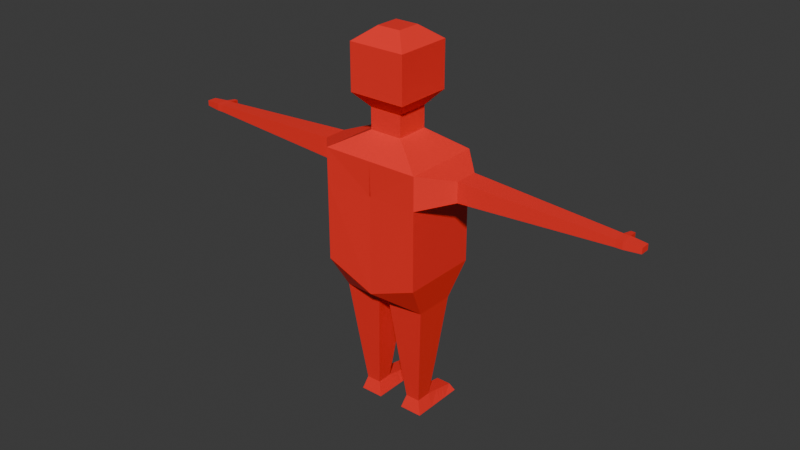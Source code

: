 # Source: potentialygood.blend  (saved by Blender 4.0.36; exported with 4.5.12 LTS)
import bpy
from mathutils import Matrix  # noqa: F401  (used for matrix-valued properties, if any)

bpy.ops.wm.read_factory_settings(use_empty=True)
scene = bpy.context.scene
scene.name = 'Scene'

# ---- collections
col_collection = bpy.data.collections.new('Collection'); scene.collection.children.link(col_collection)

# ---- images (referenced by path relative to the original .blend; pixels are not part of the script)
import os
ASSET_DIR = os.environ.get("B2B_ASSET_DIR", "")  # directory of the original .blend (textures are referenced by path, not embedded)
HERE = os.path.dirname(os.path.abspath(__file__))  # packed textures are extracted next to this script under _unpacked/

def load_image(name, relpath, width, height, colorspace="sRGB"):
    """Load a texture the original file referenced (path relative to the .blend, or extracted next to this script)."""
    p = next((c for c in (os.path.join(HERE, relpath), os.path.join(ASSET_DIR, relpath)) if relpath and os.path.exists(c)), "")
    if p:
        img = bpy.data.images.load(p, check_existing=True)
        img.name = name
    else:  # same state as the original file: an image datablock whose file is absent (Cycles renders it pink)
        img = bpy.data.images.new(name, width, height)
        img.source = "FILE"
        img.filepath = "//" + (relpath or name)
    img.colorspace_settings.name = colorspace
    return img
img_cube_001_base_color = load_image('Cube.001 Base Color', '_unpacked/Cube.ad14db54.png', 1024, 1024, 'sRGB')

# ---- materials (node trees are filled in below, after node groups)
mat_material_001 = bpy.data.materials.new('Material.001')
mat_material_001.use_transparent_shadow = False

# ---- material node trees
mat_material_001.use_nodes = True; mat_material_001.node_tree.nodes.clear()
_N = mat_material_001.node_tree.nodes; _L = mat_material_001.node_tree.links
n0 = _N.new('ShaderNodeBsdfPrincipled'); n0.name = 'Principled BSDF'; n0.location = (10, 300)
n0.inputs[3].default_value = 1.45
n1 = _N.new('ShaderNodeOutputMaterial'); n1.name = 'Material Output'; n1.location = (300, 300)
n2 = _N.new('ShaderNodeTexImage'); n2.name = 'Image Texture'; n2.location = (-280, 280)
n2.image = img_cube_001_base_color
_L.new(n0.outputs[0], n1.inputs[0])
_L.new(n2.outputs[0], n0.inputs[0])
n1.is_active_output = True

# ---- world
world_world = bpy.data.worlds.new('World'); scene.world = world_world
world_world.use_nodes = True; world_world.node_tree.nodes.clear()
_N = world_world.node_tree.nodes; _L = world_world.node_tree.links
n0 = _N.new('ShaderNodeOutputWorld'); n0.name = 'World Output'; n0.location = (300, 300)
n1 = _N.new('ShaderNodeBackground'); n1.name = 'Background'; n1.location = (10, 300)
n1.inputs[0].default_value = (0.05088, 0.05088, 0.05088, 1.0)
_L.new(n1.outputs[0], n0.inputs[0])
n0.is_active_output = True
world_world.color = (0.05088, 0.05088, 0.05088)
world_world.use_sun_shadow = False
world_world.sun_shadow_jitter_overblur = 0.0

# ---- meshes
me_cube_002 = bpy.data.meshes.new('Cube.002')
me_cube_002.from_pydata([(-0.8828, -0.5236, -0.9954), (-0.331, -0.4254, 1.253), (-0.8828, 0.5236, -0.9954), (-0.331, 0.4254, 1.253), (-1.0, -1.0, 1.0), (-1.0, 1.0, 1.0), (-0.331, -0.4254, 1.543), (-0.331, 0.4254, 1.543), (-0.5743, -0.7381, 1.734), (-0.5743, 0.7381, 1.734), (-0.5743, -0.7381, 2.357), (-0.5743, 0.7381, 2.357), (-0.2364, -0.3038, 2.537), (-0.2364, 0.3038, 2.537), (-1.0, -1.0, 0.5464), (-1.0, 1.0, 0.5464), (-1.523, -0.305, 0.6347), (-1.523, -0.305, 0.9117), (-1.523, 0.305, 0.9117), (-1.523, 0.305, 0.6347), (-4.518, -0.1574, 0.7233), (-4.518, -0.1574, 0.8231), (-4.518, 0.1574, 0.8231), (-4.518, 0.1574, 0.7233), (-4.971, -0.1183, 0.7357), (-4.971, -0.1183, 0.8107), (-4.971, 0.1183, 0.8107), (-4.971, 0.1183, 0.7357), (-4.648, -0.1574, 0.7233), (-4.648, 0.1574, 0.7233), (-4.648, 0.1574, 0.8231), (-4.648, -0.1574, 0.8231), (-4.541, 0.4014, 0.8057), (-4.541, 0.4014, 0.7407), (-4.625, 0.4014, 0.7407), (-4.625, 0.4014, 0.8057), (-0.1172, 0.5236, -0.9954), (0.0, 1.0, 1.0), (-0.1172, -0.5236, -0.9954), (0.0, -1.0, 1.0), (0.0, 0.4254, 1.253), (0.0, -0.4254, 1.253), (0.0, 0.4254, 1.543), (0.0, -0.4254, 1.543), (0.0, 0.7381, 1.734), (0.0, -0.7381, 1.734), (0.0, 0.7381, 2.357), (0.0, -0.7381, 2.357), (0.0, 0.3038, 2.537), (0.0, -0.3038, 2.537), (0.005966, -0.9791, 0.5281), (0.0, 1.0, 0.5464), (-1.0, 1.0, -0.5388), (-1.0, -1.0, -0.5388), (0.0, 1.0, -0.8131), (0.0, -1.0, -0.8131), (-0.6486, 0.2032, -2.476), (-0.6486, -0.2032, -2.476), (-0.3514, 0.2032, -2.476), (-0.3514, -0.2032, -2.476), (-0.7353, 0.2032, -2.669), (-0.7353, -0.2873, -2.669), (-0.2647, 0.2032, -2.669), (-0.2647, -0.2873, -2.669), (-0.3514, 1.059, -2.563), (-0.6486, 1.059, -2.563), (-0.2647, 1.15, -2.669), (-0.7353, 1.15, -2.669), (-0.7353, 0.6313, -2.669), (-0.6486, 0.6313, -2.519), (-0.3514, 0.6313, -2.519), (-0.2647, 0.6313, -2.669), (-0.7353, 0.7402, -2.669), (-0.7353, 0.5224, -2.669), (-0.2647, 0.5224, -2.669), (-0.2647, 0.7402, -2.669), (-0.6486, 0.7402, -2.53), (-0.6486, 0.5224, -2.508), (-0.3514, 0.7402, -2.53), (-0.3514, 0.5224, -2.508), (-0.77, 0.3693, -1.726), (-0.7346, 0.3209, -1.949), (-0.7523, 0.3451, -1.837), (-0.7346, -0.3209, -1.949), (-0.77, -0.3693, -1.726), (-0.7523, -0.3451, -1.837), (-0.23, 0.3693, -1.726), (-0.2654, 0.3209, -1.949), (-0.2477, 0.3451, -1.837), (-0.2654, -0.3209, -1.949), (-0.23, -0.3693, -1.726), (-0.2477, -0.3451, -1.837)], [], [(14, 4, 17, 16), (50, 39, 4, 14), (1, 3, 5, 4), (41, 1, 4, 39), (42, 7, 9, 44), (40, 3, 7, 42), (3, 1, 6, 7), (44, 9, 11, 46), (7, 6, 8, 9), (9, 8, 10, 11), (48, 13, 12, 49), (11, 10, 12, 13), (46, 11, 13, 48), (55, 50, 14, 53), (53, 14, 15, 52), (18, 19, 23, 22), (15, 14, 16, 19), (4, 5, 18, 17), (5, 15, 19, 18), (29, 28, 24, 27), (16, 17, 21, 20), (19, 16, 20, 23), (17, 18, 22, 21), (24, 25, 26, 27), (31, 30, 26, 25), (30, 29, 27, 26), (28, 31, 25, 24), (20, 21, 31, 28), (29, 30, 35, 34), (21, 22, 30, 31), (23, 20, 28, 29), (32, 33, 34, 35), (22, 23, 33, 32), (23, 29, 34, 33), (30, 22, 32, 35), (52, 15, 51, 54), (10, 47, 49, 12), (8, 45, 47, 10), (6, 43, 45, 8), (3, 40, 37, 5), (1, 41, 43, 6), (38, 0, 84, 90), (15, 5, 37, 51), (2, 0, 53, 52), (36, 2, 52, 54), (0, 38, 55, 53), (38, 36, 54, 55), (87, 89, 59, 58), (89, 83, 57, 59), (81, 87, 58, 56), (58, 59, 63, 62), (0, 2, 80, 84), (36, 38, 90, 86), (2, 36, 86, 80), (60, 62, 63, 61), (60, 56, 77, 73), (59, 57, 61, 63), (57, 56, 60, 61), (65, 64, 66, 67), (62, 60, 73, 74), (56, 58, 79, 77), (76, 78, 64, 65), (78, 75, 66, 64), (72, 75, 71, 68), (58, 62, 74, 79), (75, 72, 67, 66), (71, 70, 79, 74), (70, 69, 77, 79), (69, 68, 73, 77), (68, 71, 74, 73), (72, 76, 65, 67), (76, 72, 68, 69), (78, 76, 69, 70), (75, 78, 70, 71), (81, 83, 85, 82), (82, 85, 84, 80), (87, 81, 82, 88), (88, 82, 80, 86), (83, 89, 91, 85), (85, 91, 90, 84), (86, 90, 91, 88), (88, 91, 89, 87), (83, 81, 56, 57)])
_uv = me_cube_002.uv_layers.new(name='UVMap')
_uv.uv.foreach_set('vector', [0.5683, 1.0, 0.625, 1.0, 0.625, 1.0, 0.5683, 1.0, 0.5683, 0.875, 0.625, 0.875, 0.625, 1.0, 0.5683, 1.0, 0.832, 0.707, 0.832, 0.543, 0.875, 0.5, 0.875, 0.75, 0.75, 0.707, 0.832, 0.707, 0.875, 0.75, 0.75, 0.75, 0.75, 0.543, 0.832, 0.543, 0.832, 0.543, 0.75, 0.543, 0.75, 0.543, 0.832, 0.543, 0.832, 0.543, 0.75, 0.543, 0.832, 0.543, 0.832, 0.707, 0.832, 0.707, 0.832, 0.543, 0.75, 0.543, 0.832, 0.543, 0.832, 0.543, 0.75, 0.543, 0.832, 0.543, 0.832, 0.707, 0.832, 0.707, 0.832, 0.543, 0.832, 0.543, 0.832, 0.707, 0.832, 0.707, 0.832, 0.543, 0.75, 0.543, 0.832, 0.543, 0.832, 0.707, 0.75, 0.707, 0.832, 0.543, 0.832, 0.707, 0.832, 0.707, 0.832, 0.543, 0.75, 0.543, 0.832, 0.543, 0.832, 0.543, 0.75, 0.543, 0.375, 0.875, 0.5683, 0.875, 0.5683, 1.0, 0.375, 1.0, 0.375, 0.0, 0.5683, 0.0, 0.5683, 0.25, 0.375, 0.25, 0.625, 0.25, 0.5683, 0.25, 0.5683, 0.25, 0.625, 0.25, 0.5683, 0.25, 0.5683, 0.0, 0.5683, 0.0, 0.5683, 0.25, 0.875, 0.75, 0.875, 0.5, 0.875, 0.5, 0.875, 0.75, 0.625, 0.25, 0.5683, 0.25, 0.5683, 0.25, 0.625, 0.25, 0.5683, 0.25, 0.5683, 0.0, 0.5683, 0.0, 0.5683, 0.25, 0.5683, 1.0, 0.625, 1.0, 0.625, 1.0, 0.5683, 1.0, 0.5683, 0.25, 0.5683, 0.0, 0.5683, 0.0, 0.5683, 0.25, 0.875, 0.75, 0.875, 0.5, 0.875, 0.5, 0.875, 0.75, 0.5683, 0.0, 0.625, 0.0, 0.625, 0.25, 0.5683, 0.25, 0.875, 0.75, 0.875, 0.5, 0.875, 0.5, 0.875, 0.75, 0.625, 0.25, 0.5683, 0.25, 0.5683, 0.25, 0.625, 0.25, 0.5683, 1.0, 0.625, 1.0, 0.625, 1.0, 0.5683, 1.0, 0.5683, 1.0, 0.625, 1.0, 0.625, 1.0, 0.5683, 1.0, 0.5683, 0.25, 0.625, 0.25, 0.625, 0.25, 0.5683, 0.25, 0.875, 0.75, 0.875, 0.5, 0.875, 0.5, 0.875, 0.75, 0.5683, 0.25, 0.5683, 0.0, 0.5683, 0.0, 0.5683, 0.25, 0.625, 0.25, 0.5683, 0.25, 0.5683, 0.25, 0.625, 0.25, 0.625, 0.25, 0.5683, 0.25, 0.5683, 0.25, 0.625, 0.25, 0.5683, 0.25, 0.5683, 0.25, 0.5683, 0.25, 0.5683, 0.25, 0.875, 0.5, 0.875, 0.5, 0.875, 0.5, 0.875, 0.5, 0.375, 0.25, 0.5683, 0.25, 0.5683, 0.375, 0.375, 0.375, 0.832, 0.707, 0.75, 0.707, 0.75, 0.707, 0.832, 0.707, 0.832, 0.707, 0.75, 0.707, 0.75, 0.707, 0.832, 0.707, 0.832, 0.707, 0.75, 0.707, 0.75, 0.707, 0.832, 0.707, 0.832, 0.543, 0.75, 0.543, 0.75, 0.5, 0.875, 0.5, 0.832, 0.707, 0.75, 0.707, 0.75, 0.707, 0.832, 0.707, 0.2171, 0.7171, 0.1579, 0.7171, 0.1579, 0.7171, 0.2171, 0.7171, 0.5683, 0.25, 0.625, 0.25, 0.625, 0.375, 0.5683, 0.375, 0.1579, 0.5329, 0.1579, 0.7171, 0.125, 0.75, 0.125, 0.5, 0.2171, 0.5329, 0.1579, 0.5329, 0.125, 0.5, 0.25, 0.5, 0.1579, 0.7171, 0.2171, 0.7171, 0.25, 0.75, 0.125, 0.75, 0.2171, 0.7171, 0.2171, 0.5329, 0.25, 0.5, 0.25, 0.75, 0.2171, 0.5329, 0.2171, 0.7171, 0.2171, 0.7171, 0.2171, 0.5329, 0.2171, 0.7171, 0.1579, 0.7171, 0.1579, 0.7171, 0.2171, 0.7171, 0.1579, 0.5329, 0.2171, 0.5329, 0.2171, 0.5329, 0.1579, 0.5329, 0.2171, 0.5329, 0.2171, 0.7171, 0.2171, 0.7171, 0.2171, 0.5329, 0.1579, 0.7171, 0.1579, 0.5329, 0.1579, 0.5329, 0.1579, 0.7171, 0.2171, 0.5329, 0.2171, 0.7171, 0.2171, 0.7171, 0.2171, 0.5329, 0.1579, 0.5329, 0.2171, 0.5329, 0.2171, 0.5329, 0.1579, 0.5329, 0.1579, 0.5329, 0.2171, 0.5329, 0.2171, 0.7171, 0.1579, 0.7171, 0.1579, 0.5329, 0.1579, 0.5329, 0.1579, 0.5329, 0.1579, 0.5329, 0.2171, 0.7171, 0.1579, 0.7171, 0.1579, 0.7171, 0.2171, 0.7171, 0.1579, 0.7171, 0.1579, 0.5329, 0.1579, 0.5329, 0.1579, 0.7171, 0.1579, 0.5329, 0.2171, 0.5329, 0.2171, 0.5329, 0.1579, 0.5329, 0.2171, 0.5329, 0.1579, 0.5329, 0.1579, 0.5329, 0.2171, 0.5329, 0.1579, 0.5329, 0.2171, 0.5329, 0.2171, 0.5329, 0.1579, 0.5329, 0.1579, 0.5329, 0.2171, 0.5329, 0.2171, 0.5329, 0.1579, 0.5329, 0.2171, 0.5329, 0.2171, 0.5329, 0.2171, 0.5329, 0.2171, 0.5329, 0.1579, 0.5329, 0.2171, 0.5329, 0.2171, 0.5329, 0.1579, 0.5329, 0.2171, 0.5329, 0.2171, 0.5329, 0.2171, 0.5329, 0.2171, 0.5329, 0.2171, 0.5329, 0.1579, 0.5329, 0.1579, 0.5329, 0.2171, 0.5329, 0.2171, 0.5329, 0.2171, 0.5329, 0.2171, 0.5329, 0.2171, 0.5329, 0.2171, 0.5329, 0.1579, 0.5329, 0.1579, 0.5329, 0.2171, 0.5329, 0.1579, 0.5329, 0.1579, 0.5329, 0.1579, 0.5329, 0.1579, 0.5329, 0.1579, 0.5329, 0.2171, 0.5329, 0.2171, 0.5329, 0.1579, 0.5329, 0.1579, 0.5329, 0.1579, 0.5329, 0.1579, 0.5329, 0.1579, 0.5329, 0.1579, 0.5329, 0.1579, 0.5329, 0.1579, 0.5329, 0.1579, 0.5329, 0.2171, 0.5329, 0.1579, 0.5329, 0.1579, 0.5329, 0.2171, 0.5329, 0.2171, 0.5329, 0.2171, 0.5329, 0.2171, 0.5329, 0.2171, 0.5329, 0.1579, 0.5329, 0.1579, 0.7171, 0.1579, 0.717, 0.1579, 0.533, 0.1579, 0.533, 0.1579, 0.717, 0.1579, 0.7171, 0.1579, 0.5329, 0.2171, 0.5329, 0.1579, 0.5329, 0.1579, 0.533, 0.2171, 0.533, 0.2171, 0.533, 0.1579, 0.533, 0.1579, 0.5329, 0.2171, 0.5329, 0.1579, 0.7171, 0.2171, 0.7171, 0.2171, 0.717, 0.1579, 0.717, 0.1579, 0.717, 0.2171, 0.717, 0.2171, 0.7171, 0.1579, 0.7171, 0.2171, 0.5329, 0.2171, 0.7171, 0.2171, 0.717, 0.2171, 0.533, 0.2171, 0.533, 0.2171, 0.717, 0.2171, 0.7171, 0.2171, 0.5329, 0.1579, 0.7171, 0.1579, 0.5329, 0.1579, 0.5329, 0.1579, 0.7171])
me_cube_002.materials.append(mat_material_001)
me_cube_002.update()

# ---- objects
ob_cube_001 = bpy.data.objects.new('Cube.001', me_cube_002)

# ---- transforms, parenting, visibility, modifiers, constraints
ob_cube_001.location = (0.0, 0.0, 0.931)
ob_cube_001.scale = (0.245, 0.192, 0.3609)
_m = ob_cube_001.modifiers.new('Mirror', 'MIRROR')

# ---- collection membership
col_collection.objects.link(ob_cube_001)

# ---- scene / render settings (as saved in the file)
scene.frame_start = 1; scene.frame_end = 250; scene.frame_set(1)
scene.render.engine = 'BLENDER_EEVEE_NEXT'
scene.cycles.sampling_pattern = 'TABULATED_SOBOL'
bpy.context.view_layer.update()

# ---- added for rendering (the .blend has no active camera and no usable light): camera, sun
cam_auto = bpy.data.cameras.new('AutoCamera')
cam_auto.lens = 50.0
cam_auto.sensor_width = 36.0
cam_auto.clip_end = 1000.0
ob_auto_camera = bpy.data.objects.new('AutoCamera', cam_auto)
scene.collection.objects.link(ob_auto_camera)
ob_auto_camera.location = (2.87227, -3.43232, 3.20497)
ob_auto_camera.rotation_euler = (1.09748, -7.21219e-08, 0.694738)
scene.camera = ob_auto_camera
light_auto_sun = bpy.data.lights.new('AutoSun', 'SUN')
light_auto_sun.energy = 3.0
light_auto_sun.angle = 0.0523599
ob_auto_sun = bpy.data.objects.new('AutoSun', light_auto_sun)
scene.collection.objects.link(ob_auto_sun)
ob_auto_sun.rotation_euler = (0.872665, 0.174533, 0.523599)
bpy.context.view_layer.update()
